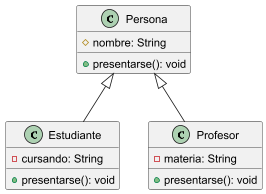

The diagram above was rendered by PlantUML. Its source (embedded in the PNG):
@startuml

class Persona{
# nombre: String
+ presentarse(): void
}

class Estudiante{
- cursando: String

+ presentarse(): void
}

class Profesor{
- materia: String

+ presentarse(): void
}

Persona <|-- Estudiante
Persona <|-- Profesor

@enduml